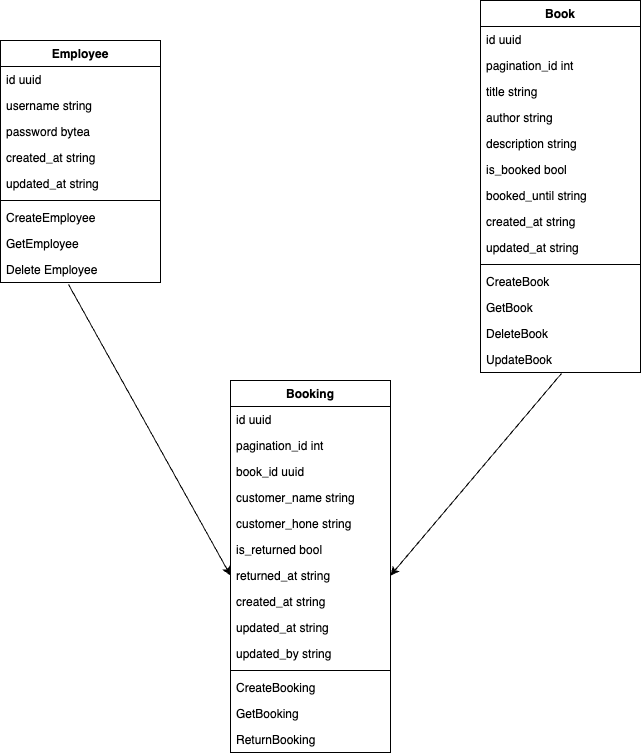

The diagram above was exported from draw.io. Its source (the exported page's mxGraphModel, read from the mxfile embedded in the PNG):
<mxGraphModel dx="1224" dy="815" grid="1" gridSize="10" guides="1" tooltips="1" connect="1" arrows="1" fold="1" page="1" pageScale="1" pageWidth="850" pageHeight="1100" math="0" shadow="0">
  <root>
    <mxCell id="0" />
    <mxCell id="1" parent="0" />
    <mxCell id="2" value="Employee" style="swimlane;fontStyle=1;align=center;verticalAlign=top;childLayout=stackLayout;horizontal=1;startSize=26;horizontalStack=0;resizeParent=1;resizeParentMax=0;resizeLast=0;collapsible=1;marginBottom=0;" vertex="1" parent="1">
      <mxGeometry x="80" y="240" width="160" height="242" as="geometry" />
    </mxCell>
    <mxCell id="3" value="id uuid&#10;" style="text;strokeColor=none;fillColor=none;align=left;verticalAlign=top;spacingLeft=4;spacingRight=4;overflow=hidden;rotatable=0;points=[[0,0.5],[1,0.5]];portConstraint=eastwest;" vertex="1" parent="2">
      <mxGeometry y="26" width="160" height="26" as="geometry" />
    </mxCell>
    <mxCell id="6" value="username string" style="text;strokeColor=none;fillColor=none;align=left;verticalAlign=top;spacingLeft=4;spacingRight=4;overflow=hidden;rotatable=0;points=[[0,0.5],[1,0.5]];portConstraint=eastwest;" vertex="1" parent="2">
      <mxGeometry y="52" width="160" height="26" as="geometry" />
    </mxCell>
    <mxCell id="7" value="password bytea" style="text;strokeColor=none;fillColor=none;align=left;verticalAlign=top;spacingLeft=4;spacingRight=4;overflow=hidden;rotatable=0;points=[[0,0.5],[1,0.5]];portConstraint=eastwest;" vertex="1" parent="2">
      <mxGeometry y="78" width="160" height="26" as="geometry" />
    </mxCell>
    <mxCell id="8" value="created_at string" style="text;strokeColor=none;fillColor=none;align=left;verticalAlign=top;spacingLeft=4;spacingRight=4;overflow=hidden;rotatable=0;points=[[0,0.5],[1,0.5]];portConstraint=eastwest;" vertex="1" parent="2">
      <mxGeometry y="104" width="160" height="26" as="geometry" />
    </mxCell>
    <mxCell id="9" value="updated_at string" style="text;strokeColor=none;fillColor=none;align=left;verticalAlign=top;spacingLeft=4;spacingRight=4;overflow=hidden;rotatable=0;points=[[0,0.5],[1,0.5]];portConstraint=eastwest;" vertex="1" parent="2">
      <mxGeometry y="130" width="160" height="26" as="geometry" />
    </mxCell>
    <mxCell id="4" value="" style="line;strokeWidth=1;fillColor=none;align=left;verticalAlign=middle;spacingTop=-1;spacingLeft=3;spacingRight=3;rotatable=0;labelPosition=right;points=[];portConstraint=eastwest;strokeColor=inherit;" vertex="1" parent="2">
      <mxGeometry y="156" width="160" height="8" as="geometry" />
    </mxCell>
    <mxCell id="5" value="CreateEmployee" style="text;strokeColor=none;fillColor=none;align=left;verticalAlign=top;spacingLeft=4;spacingRight=4;overflow=hidden;rotatable=0;points=[[0,0.5],[1,0.5]];portConstraint=eastwest;" vertex="1" parent="2">
      <mxGeometry y="164" width="160" height="26" as="geometry" />
    </mxCell>
    <mxCell id="12" value="GetEmployee" style="text;strokeColor=none;fillColor=none;align=left;verticalAlign=top;spacingLeft=4;spacingRight=4;overflow=hidden;rotatable=0;points=[[0,0.5],[1,0.5]];portConstraint=eastwest;" vertex="1" parent="2">
      <mxGeometry y="190" width="160" height="26" as="geometry" />
    </mxCell>
    <mxCell id="13" value="Delete Employee" style="text;strokeColor=none;fillColor=none;align=left;verticalAlign=top;spacingLeft=4;spacingRight=4;overflow=hidden;rotatable=0;points=[[0,0.5],[1,0.5]];portConstraint=eastwest;" vertex="1" parent="2">
      <mxGeometry y="216" width="160" height="26" as="geometry" />
    </mxCell>
    <mxCell id="14" value="Book" style="swimlane;fontStyle=1;align=center;verticalAlign=top;childLayout=stackLayout;horizontal=1;startSize=26;horizontalStack=0;resizeParent=1;resizeParentMax=0;resizeLast=0;collapsible=1;marginBottom=0;" vertex="1" parent="1">
      <mxGeometry x="560" y="200" width="160" height="372" as="geometry" />
    </mxCell>
    <mxCell id="15" value="id uuid&#10;" style="text;strokeColor=none;fillColor=none;align=left;verticalAlign=top;spacingLeft=4;spacingRight=4;overflow=hidden;rotatable=0;points=[[0,0.5],[1,0.5]];portConstraint=eastwest;" vertex="1" parent="14">
      <mxGeometry y="26" width="160" height="26" as="geometry" />
    </mxCell>
    <mxCell id="16" value="pagination_id int" style="text;strokeColor=none;fillColor=none;align=left;verticalAlign=top;spacingLeft=4;spacingRight=4;overflow=hidden;rotatable=0;points=[[0,0.5],[1,0.5]];portConstraint=eastwest;" vertex="1" parent="14">
      <mxGeometry y="52" width="160" height="26" as="geometry" />
    </mxCell>
    <mxCell id="17" value="title string" style="text;strokeColor=none;fillColor=none;align=left;verticalAlign=top;spacingLeft=4;spacingRight=4;overflow=hidden;rotatable=0;points=[[0,0.5],[1,0.5]];portConstraint=eastwest;" vertex="1" parent="14">
      <mxGeometry y="78" width="160" height="26" as="geometry" />
    </mxCell>
    <mxCell id="18" value="author string" style="text;strokeColor=none;fillColor=none;align=left;verticalAlign=top;spacingLeft=4;spacingRight=4;overflow=hidden;rotatable=0;points=[[0,0.5],[1,0.5]];portConstraint=eastwest;" vertex="1" parent="14">
      <mxGeometry y="104" width="160" height="26" as="geometry" />
    </mxCell>
    <mxCell id="19" value="description string" style="text;strokeColor=none;fillColor=none;align=left;verticalAlign=top;spacingLeft=4;spacingRight=4;overflow=hidden;rotatable=0;points=[[0,0.5],[1,0.5]];portConstraint=eastwest;" vertex="1" parent="14">
      <mxGeometry y="130" width="160" height="26" as="geometry" />
    </mxCell>
    <mxCell id="25" value="is_booked bool" style="text;strokeColor=none;fillColor=none;align=left;verticalAlign=top;spacingLeft=4;spacingRight=4;overflow=hidden;rotatable=0;points=[[0,0.5],[1,0.5]];portConstraint=eastwest;" vertex="1" parent="14">
      <mxGeometry y="156" width="160" height="26" as="geometry" />
    </mxCell>
    <mxCell id="26" value="booked_until string" style="text;strokeColor=none;fillColor=none;align=left;verticalAlign=top;spacingLeft=4;spacingRight=4;overflow=hidden;rotatable=0;points=[[0,0.5],[1,0.5]];portConstraint=eastwest;" vertex="1" parent="14">
      <mxGeometry y="182" width="160" height="26" as="geometry" />
    </mxCell>
    <mxCell id="39" value="created_at string" style="text;strokeColor=none;fillColor=none;align=left;verticalAlign=top;spacingLeft=4;spacingRight=4;overflow=hidden;rotatable=0;points=[[0,0.5],[1,0.5]];portConstraint=eastwest;" vertex="1" parent="14">
      <mxGeometry y="208" width="160" height="26" as="geometry" />
    </mxCell>
    <mxCell id="40" value="updated_at string" style="text;strokeColor=none;fillColor=none;align=left;verticalAlign=top;spacingLeft=4;spacingRight=4;overflow=hidden;rotatable=0;points=[[0,0.5],[1,0.5]];portConstraint=eastwest;" vertex="1" parent="14">
      <mxGeometry y="234" width="160" height="26" as="geometry" />
    </mxCell>
    <mxCell id="20" value="" style="line;strokeWidth=1;fillColor=none;align=left;verticalAlign=middle;spacingTop=-1;spacingLeft=3;spacingRight=3;rotatable=0;labelPosition=right;points=[];portConstraint=eastwest;strokeColor=inherit;" vertex="1" parent="14">
      <mxGeometry y="260" width="160" height="8" as="geometry" />
    </mxCell>
    <mxCell id="21" value="CreateBook" style="text;strokeColor=none;fillColor=none;align=left;verticalAlign=top;spacingLeft=4;spacingRight=4;overflow=hidden;rotatable=0;points=[[0,0.5],[1,0.5]];portConstraint=eastwest;" vertex="1" parent="14">
      <mxGeometry y="268" width="160" height="26" as="geometry" />
    </mxCell>
    <mxCell id="22" value="GetBook" style="text;strokeColor=none;fillColor=none;align=left;verticalAlign=top;spacingLeft=4;spacingRight=4;overflow=hidden;rotatable=0;points=[[0,0.5],[1,0.5]];portConstraint=eastwest;" vertex="1" parent="14">
      <mxGeometry y="294" width="160" height="26" as="geometry" />
    </mxCell>
    <mxCell id="23" value="DeleteBook" style="text;strokeColor=none;fillColor=none;align=left;verticalAlign=top;spacingLeft=4;spacingRight=4;overflow=hidden;rotatable=0;points=[[0,0.5],[1,0.5]];portConstraint=eastwest;" vertex="1" parent="14">
      <mxGeometry y="320" width="160" height="26" as="geometry" />
    </mxCell>
    <mxCell id="42" value="UpdateBook" style="text;strokeColor=none;fillColor=none;align=left;verticalAlign=top;spacingLeft=4;spacingRight=4;overflow=hidden;rotatable=0;points=[[0,0.5],[1,0.5]];portConstraint=eastwest;" vertex="1" parent="14">
      <mxGeometry y="346" width="160" height="26" as="geometry" />
    </mxCell>
    <mxCell id="43" value="Booking" style="swimlane;fontStyle=1;align=center;verticalAlign=top;childLayout=stackLayout;horizontal=1;startSize=26;horizontalStack=0;resizeParent=1;resizeParentMax=0;resizeLast=0;collapsible=1;marginBottom=0;" vertex="1" parent="1">
      <mxGeometry x="310" y="580" width="160" height="372" as="geometry" />
    </mxCell>
    <mxCell id="44" value="id uuid&#10;" style="text;strokeColor=none;fillColor=none;align=left;verticalAlign=top;spacingLeft=4;spacingRight=4;overflow=hidden;rotatable=0;points=[[0,0.5],[1,0.5]];portConstraint=eastwest;" vertex="1" parent="43">
      <mxGeometry y="26" width="160" height="26" as="geometry" />
    </mxCell>
    <mxCell id="45" value="pagination_id int" style="text;strokeColor=none;fillColor=none;align=left;verticalAlign=top;spacingLeft=4;spacingRight=4;overflow=hidden;rotatable=0;points=[[0,0.5],[1,0.5]];portConstraint=eastwest;" vertex="1" parent="43">
      <mxGeometry y="52" width="160" height="26" as="geometry" />
    </mxCell>
    <mxCell id="46" value="book_id uuid" style="text;strokeColor=none;fillColor=none;align=left;verticalAlign=top;spacingLeft=4;spacingRight=4;overflow=hidden;rotatable=0;points=[[0,0.5],[1,0.5]];portConstraint=eastwest;" vertex="1" parent="43">
      <mxGeometry y="78" width="160" height="26" as="geometry" />
    </mxCell>
    <mxCell id="47" value="customer_name string" style="text;strokeColor=none;fillColor=none;align=left;verticalAlign=top;spacingLeft=4;spacingRight=4;overflow=hidden;rotatable=0;points=[[0,0.5],[1,0.5]];portConstraint=eastwest;" vertex="1" parent="43">
      <mxGeometry y="104" width="160" height="26" as="geometry" />
    </mxCell>
    <mxCell id="48" value="customer_hone string" style="text;strokeColor=none;fillColor=none;align=left;verticalAlign=top;spacingLeft=4;spacingRight=4;overflow=hidden;rotatable=0;points=[[0,0.5],[1,0.5]];portConstraint=eastwest;" vertex="1" parent="43">
      <mxGeometry y="130" width="160" height="26" as="geometry" />
    </mxCell>
    <mxCell id="49" value="is_returned bool" style="text;strokeColor=none;fillColor=none;align=left;verticalAlign=top;spacingLeft=4;spacingRight=4;overflow=hidden;rotatable=0;points=[[0,0.5],[1,0.5]];portConstraint=eastwest;" vertex="1" parent="43">
      <mxGeometry y="156" width="160" height="26" as="geometry" />
    </mxCell>
    <mxCell id="50" value="returned_at string" style="text;strokeColor=none;fillColor=none;align=left;verticalAlign=top;spacingLeft=4;spacingRight=4;overflow=hidden;rotatable=0;points=[[0,0.5],[1,0.5]];portConstraint=eastwest;" vertex="1" parent="43">
      <mxGeometry y="182" width="160" height="26" as="geometry" />
    </mxCell>
    <mxCell id="51" value="created_at string" style="text;strokeColor=none;fillColor=none;align=left;verticalAlign=top;spacingLeft=4;spacingRight=4;overflow=hidden;rotatable=0;points=[[0,0.5],[1,0.5]];portConstraint=eastwest;" vertex="1" parent="43">
      <mxGeometry y="208" width="160" height="26" as="geometry" />
    </mxCell>
    <mxCell id="52" value="updated_at string" style="text;strokeColor=none;fillColor=none;align=left;verticalAlign=top;spacingLeft=4;spacingRight=4;overflow=hidden;rotatable=0;points=[[0,0.5],[1,0.5]];portConstraint=eastwest;" vertex="1" parent="43">
      <mxGeometry y="234" width="160" height="26" as="geometry" />
    </mxCell>
    <mxCell id="89" value="updated_by string" style="text;strokeColor=none;fillColor=none;align=left;verticalAlign=top;spacingLeft=4;spacingRight=4;overflow=hidden;rotatable=0;points=[[0,0.5],[1,0.5]];portConstraint=eastwest;" vertex="1" parent="43">
      <mxGeometry y="260" width="160" height="26" as="geometry" />
    </mxCell>
    <mxCell id="53" value="" style="line;strokeWidth=1;fillColor=none;align=left;verticalAlign=middle;spacingTop=-1;spacingLeft=3;spacingRight=3;rotatable=0;labelPosition=right;points=[];portConstraint=eastwest;strokeColor=inherit;" vertex="1" parent="43">
      <mxGeometry y="286" width="160" height="8" as="geometry" />
    </mxCell>
    <mxCell id="54" value="CreateBooking" style="text;strokeColor=none;fillColor=none;align=left;verticalAlign=top;spacingLeft=4;spacingRight=4;overflow=hidden;rotatable=0;points=[[0,0.5],[1,0.5]];portConstraint=eastwest;" vertex="1" parent="43">
      <mxGeometry y="294" width="160" height="26" as="geometry" />
    </mxCell>
    <mxCell id="55" value="GetBooking" style="text;strokeColor=none;fillColor=none;align=left;verticalAlign=top;spacingLeft=4;spacingRight=4;overflow=hidden;rotatable=0;points=[[0,0.5],[1,0.5]];portConstraint=eastwest;" vertex="1" parent="43">
      <mxGeometry y="320" width="160" height="26" as="geometry" />
    </mxCell>
    <mxCell id="56" value="ReturnBooking" style="text;strokeColor=none;fillColor=none;align=left;verticalAlign=top;spacingLeft=4;spacingRight=4;overflow=hidden;rotatable=0;points=[[0,0.5],[1,0.5]];portConstraint=eastwest;" vertex="1" parent="43">
      <mxGeometry y="346" width="160" height="26" as="geometry" />
    </mxCell>
    <mxCell id="90" value="" style="endArrow=classic;html=1;exitX=0.506;exitY=1.038;exitDx=0;exitDy=0;exitPerimeter=0;entryX=1;entryY=0.5;entryDx=0;entryDy=0;" edge="1" parent="1" source="42" target="50">
      <mxGeometry width="50" height="50" relative="1" as="geometry">
        <mxPoint x="510" y="580" as="sourcePoint" />
        <mxPoint x="560" y="530" as="targetPoint" />
      </mxGeometry>
    </mxCell>
    <mxCell id="91" value="" style="endArrow=classic;html=1;entryX=0;entryY=0.5;entryDx=0;entryDy=0;exitX=0.425;exitY=1.077;exitDx=0;exitDy=0;exitPerimeter=0;" edge="1" parent="1" source="13" target="50">
      <mxGeometry width="50" height="50" relative="1" as="geometry">
        <mxPoint x="510" y="580" as="sourcePoint" />
        <mxPoint x="560" y="530" as="targetPoint" />
      </mxGeometry>
    </mxCell>
  </root>
</mxGraphModel>